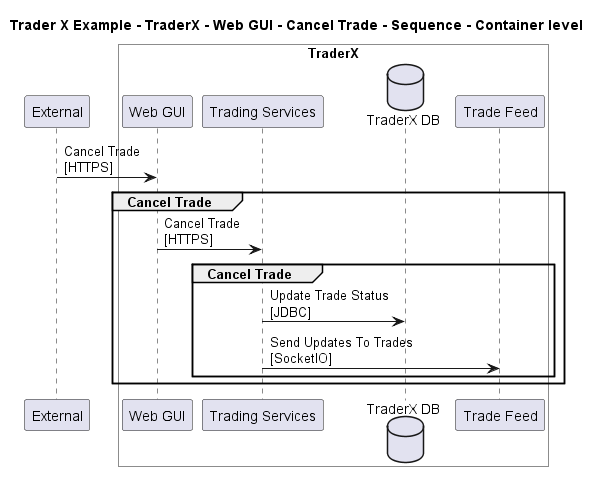

The diagram above was rendered by PlantUML. Its source (embedded in the PNG):
@startuml

title Trader X Example - TraderX - Web GUI - Cancel Trade - Sequence - Container level

participant "External" as C4InterFlow.SoftwareSystems.ExternalSystem

box "TraderX" #White
    participant "Web GUI" as TraderXExample.SoftwareSystems.TraderX.Containers.WebGUI
    participant "Trading Services" as TraderXExample.SoftwareSystems.TraderX.Containers.TradingServices
    database "TraderX DB" as TraderXExample.SoftwareSystems.TraderX.Containers.TraderXDB
    participant "Trade Feed" as TraderXExample.SoftwareSystems.TraderX.Containers.TradeFeed
end box


C4InterFlow.SoftwareSystems.ExternalSystem -> TraderXExample.SoftwareSystems.TraderX.Containers.WebGUI : Cancel Trade\n[HTTPS]
group Cancel Trade
TraderXExample.SoftwareSystems.TraderX.Containers.WebGUI -> TraderXExample.SoftwareSystems.TraderX.Containers.TradingServices : Cancel Trade\n[HTTPS]
group Cancel Trade
TraderXExample.SoftwareSystems.TraderX.Containers.TradingServices -> TraderXExample.SoftwareSystems.TraderX.Containers.TraderXDB : Update Trade Status\n[JDBC]
TraderXExample.SoftwareSystems.TraderX.Containers.TradingServices -> TraderXExample.SoftwareSystems.TraderX.Containers.TradeFeed : Send Updates To Trades\n[SocketIO]
end
end


@enduml